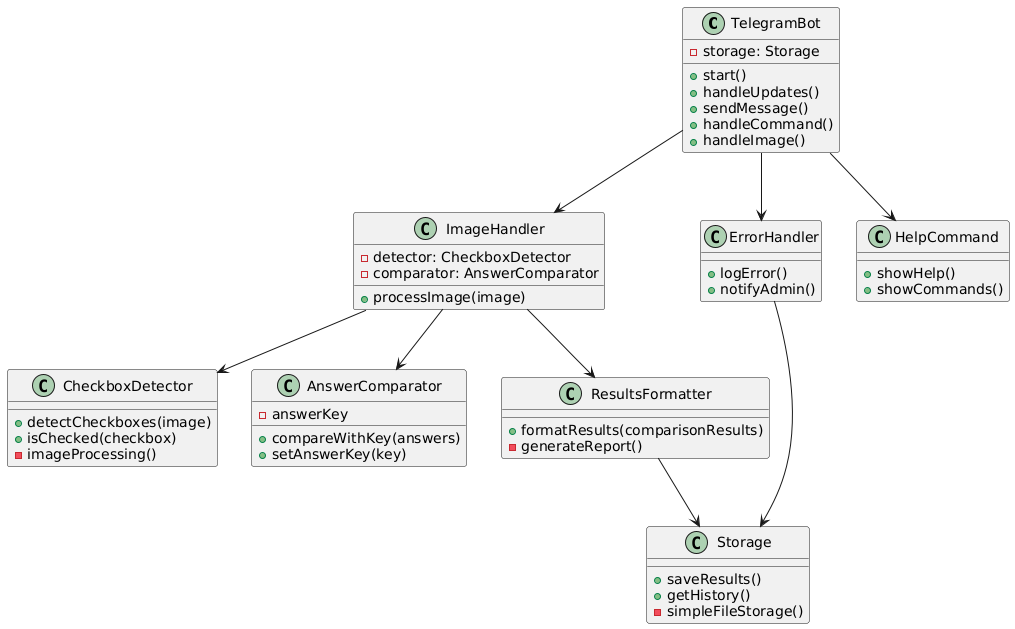

The diagram above was rendered by PlantUML. Its source (embedded in the PNG):
@startuml
class TelegramBot {
  +start()
  +handleUpdates()
  +sendMessage()
  +handleCommand()
  +handleImage()
  -storage: Storage
}

class ImageHandler {
  +processImage(image)
  -detector: CheckboxDetector
  -comparator: AnswerComparator
}

class CheckboxDetector {
  +detectCheckboxes(image)
  +isChecked(checkbox)
  -imageProcessing()
}

class AnswerComparator {
  +compareWithKey(answers)
  +setAnswerKey(key)
  -answerKey
}

class ResultsFormatter {
  +formatResults(comparisonResults)
  -generateReport()
}

class Storage {
  +saveResults()
  +getHistory()
  -simpleFileStorage()
}

class ErrorHandler {
  +logError()
  +notifyAdmin()
}

class HelpCommand {
  +showHelp()
  +showCommands()
}

TelegramBot --> ImageHandler
TelegramBot --> HelpCommand
TelegramBot --> ErrorHandler
ImageHandler --> CheckboxDetector
ImageHandler --> AnswerComparator
ImageHandler --> ResultsFormatter
ResultsFormatter --> Storage
ErrorHandler --> Storage
@enduml